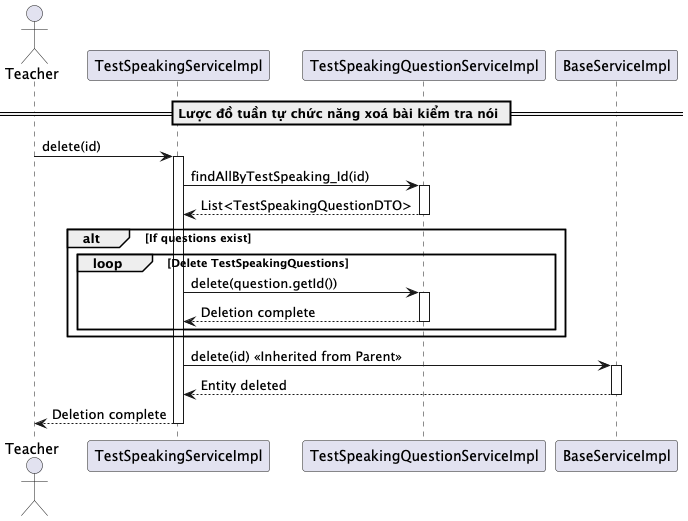

The diagram above was rendered by PlantUML. Its source (embedded in the PNG):
@startuml deleteTestSpeaking

actor Teacher
participant "TestSpeakingServiceImpl" as TestSpeakingService
participant "TestSpeakingQuestionServiceImpl" as TestSpeakingQuestionService
participant "BaseServiceImpl" as BaseService

== Lược đồ tuần tự chức năng xoá bài kiểm tra nói ==
Teacher -> TestSpeakingService: delete(id)
activate TestSpeakingService

TestSpeakingService -> TestSpeakingQuestionService: findAllByTestSpeaking_Id(id)
activate TestSpeakingQuestionService
TestSpeakingQuestionService --> TestSpeakingService: List<TestSpeakingQuestionDTO>
deactivate TestSpeakingQuestionService

alt If questions exist
    loop Delete TestSpeakingQuestions
        TestSpeakingService -> TestSpeakingQuestionService: delete(question.getId())
        activate TestSpeakingQuestionService
        TestSpeakingQuestionService --> TestSpeakingService: Deletion complete
        deactivate TestSpeakingQuestionService
    end
end

TestSpeakingService -> BaseService: delete(id) << Inherited from Parent >>
activate BaseService
BaseService --> TestSpeakingService: Entity deleted
deactivate BaseService

TestSpeakingService --> Teacher: Deletion complete
deactivate TestSpeakingService

@enduml